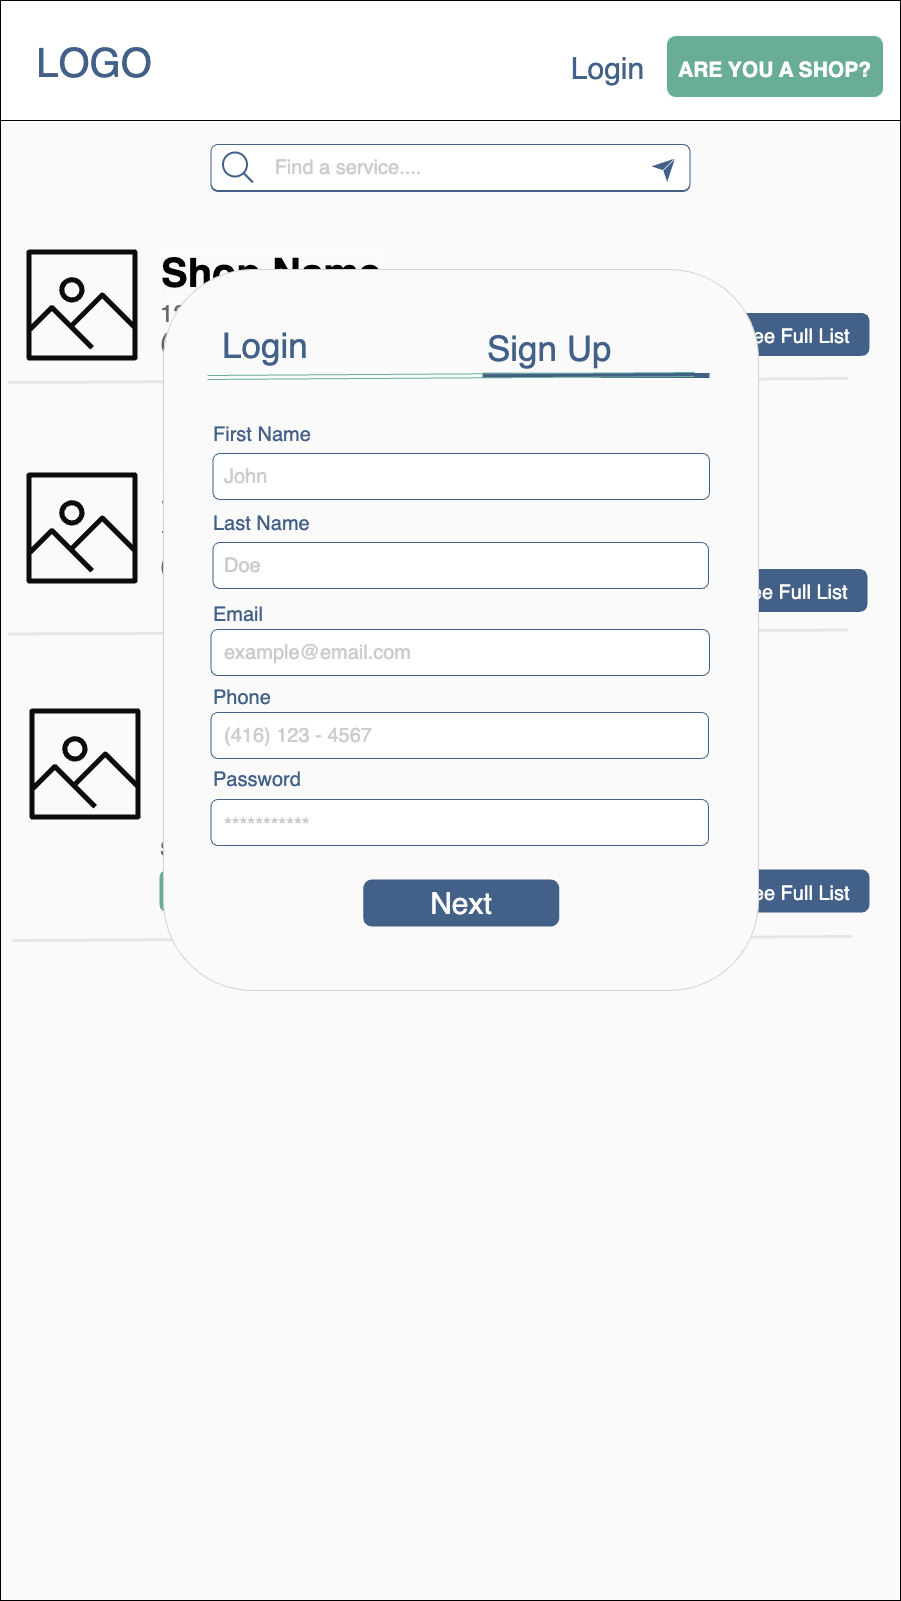

The diagram above was exported from draw.io. Its source (the exported page's mxGraphModel, read from the mxfile embedded in the PNG):
<mxGraphModel dx="4740" dy="3068" grid="0" gridSize="10" guides="1" tooltips="1" connect="1" arrows="1" fold="1" page="1" pageScale="1" pageWidth="1600" pageHeight="900" background="#FAFAFA" math="0" shadow="0">
  <root>
    <mxCell id="0" />
    <mxCell id="1" parent="0" />
    <mxCell id="2" value="" style="rounded=0;whiteSpace=wrap;html=1;strokeWidth=1;fontSize=30;fillColor=#FAFAFA;strokeColor=default;" vertex="1" parent="1">
      <mxGeometry x="2058" y="-7" width="900" height="1600" as="geometry" />
    </mxCell>
    <mxCell id="3" value="&lt;font color=&quot;#ffffff&quot;&gt;&lt;span style=&quot;font-size: 20px;&quot;&gt;See Full List&lt;/span&gt;&lt;/font&gt;" style="rounded=1;whiteSpace=wrap;html=1;labelBorderColor=none;strokeColor=#436188;strokeWidth=4;fontSize=26;fontColor=#B3B3B3;fillColor=#436188;gradientColor=none;" vertex="1" parent="1">
      <mxGeometry x="2780" y="307.5" width="145" height="39" as="geometry" />
    </mxCell>
    <mxCell id="4" value="&lt;font color=&quot;#ffffff&quot;&gt;&lt;span style=&quot;font-size: 20px;&quot;&gt;See Full List&lt;/span&gt;&lt;/font&gt;" style="rounded=1;whiteSpace=wrap;html=1;labelBorderColor=none;strokeColor=#436188;strokeWidth=4;fontSize=26;fontColor=#B3B3B3;fillColor=#436188;gradientColor=none;" vertex="1" parent="1">
      <mxGeometry x="2778" y="563.5" width="145" height="39" as="geometry" />
    </mxCell>
    <mxCell id="5" value="" style="endArrow=none;html=1;rounded=0;strokeWidth=3;fontSize=30;strokeColor=#E6E6E6;" edge="1" parent="1">
      <mxGeometry width="50" height="50" relative="1" as="geometry">
        <mxPoint x="2066" y="626.5" as="sourcePoint" />
        <mxPoint x="2906" y="622.5" as="targetPoint" />
      </mxGeometry>
    </mxCell>
    <mxCell id="6" value="" style="rounded=0;whiteSpace=wrap;html=1;fontSize=12;fontColor=#000000;" vertex="1" parent="1">
      <mxGeometry x="2058" y="-7" width="900" height="120" as="geometry" />
    </mxCell>
    <mxCell id="7" value="" style="sketch=0;outlineConnect=0;fontColor=#232F3E;gradientColor=none;fillColor=#0C0C0D;strokeColor=none;dashed=0;verticalLabelPosition=bottom;verticalAlign=top;align=center;html=1;fontSize=12;fontStyle=0;aspect=fixed;pointerEvents=1;shape=mxgraph.aws4.container_registry_image;labelBorderColor=none;" vertex="1" parent="1">
      <mxGeometry x="2084" y="242" width="111" height="111" as="geometry" />
    </mxCell>
    <mxCell id="8" value="&lt;font style=&quot;font-size: 40px;&quot;&gt;Shop Name&lt;/font&gt;" style="text;html=1;strokeColor=none;fillColor=none;align=left;verticalAlign=middle;whiteSpace=wrap;rounded=0;labelBorderColor=#FFFFFF;fontSize=30;fontStyle=1;aspect=fixed;" vertex="1" parent="1">
      <mxGeometry x="2216" y="252" width="294" height="26" as="geometry" />
    </mxCell>
    <mxCell id="9" value="&lt;div style=&quot;&quot;&gt;&lt;font style=&quot;font-size: 24px;&quot;&gt;123 Address St.&lt;br&gt;(416)123-4567&lt;/font&gt;&lt;/div&gt;" style="text;html=1;strokeColor=none;fillColor=none;align=left;verticalAlign=middle;whiteSpace=wrap;rounded=0;fontSize=20;fontColor=#666666;aspect=fixed;" vertex="1" parent="1">
      <mxGeometry x="2216" y="291" width="459" height="59" as="geometry" />
    </mxCell>
    <mxCell id="10" style="edgeStyle=orthogonalEdgeStyle;rounded=0;orthogonalLoop=1;jettySize=auto;html=1;exitX=0.5;exitY=1;exitDx=0;exitDy=0;fontSize=39;fontColor=#436188;" edge="1" source="8" target="8" parent="1">
      <mxGeometry relative="1" as="geometry" />
    </mxCell>
    <mxCell id="11" value="" style="endArrow=none;html=1;rounded=0;strokeWidth=3;fontSize=30;strokeColor=#E6E6E6;" edge="1" parent="1">
      <mxGeometry width="50" height="50" relative="1" as="geometry">
        <mxPoint x="2066" y="375" as="sourcePoint" />
        <mxPoint x="2906" y="371" as="targetPoint" />
      </mxGeometry>
    </mxCell>
    <mxCell id="12" value="" style="sketch=0;outlineConnect=0;fontColor=#232F3E;gradientColor=none;fillColor=#0C0C0D;strokeColor=none;dashed=0;verticalLabelPosition=bottom;verticalAlign=top;align=center;html=1;fontSize=12;fontStyle=0;aspect=fixed;pointerEvents=1;shape=mxgraph.aws4.container_registry_image;labelBorderColor=none;" vertex="1" parent="1">
      <mxGeometry x="2084" y="465" width="111" height="111" as="geometry" />
    </mxCell>
    <mxCell id="13" value="&lt;font style=&quot;font-size: 40px;&quot;&gt;Shop Name&lt;/font&gt;" style="text;html=1;strokeColor=none;fillColor=none;align=left;verticalAlign=middle;whiteSpace=wrap;rounded=0;labelBorderColor=#FFFFFF;fontSize=30;fontStyle=1;aspect=fixed;" vertex="1" parent="1">
      <mxGeometry x="2216" y="475" width="294" height="26" as="geometry" />
    </mxCell>
    <mxCell id="14" value="&lt;div style=&quot;&quot;&gt;&lt;font style=&quot;font-size: 24px;&quot;&gt;123 Address St.&lt;br&gt;(416)123-4567&lt;/font&gt;&lt;/div&gt;" style="text;html=1;strokeColor=none;fillColor=none;align=left;verticalAlign=middle;whiteSpace=wrap;rounded=0;fontSize=20;fontColor=#666666;aspect=fixed;" vertex="1" parent="1">
      <mxGeometry x="2216" y="514" width="459" height="59" as="geometry" />
    </mxCell>
    <mxCell id="15" style="edgeStyle=orthogonalEdgeStyle;rounded=0;orthogonalLoop=1;jettySize=auto;html=1;exitX=0.5;exitY=1;exitDx=0;exitDy=0;fontSize=39;fontColor=#436188;" edge="1" source="13" target="13" parent="1">
      <mxGeometry relative="1" as="geometry" />
    </mxCell>
    <mxCell id="16" value="" style="sketch=0;outlineConnect=0;fontColor=#232F3E;gradientColor=none;fillColor=#0C0C0D;strokeColor=none;dashed=0;verticalLabelPosition=bottom;verticalAlign=top;align=center;html=1;fontSize=12;fontStyle=0;aspect=fixed;pointerEvents=1;shape=mxgraph.aws4.container_registry_image;labelBorderColor=none;" vertex="1" parent="1">
      <mxGeometry x="2087" y="701" width="111" height="111" as="geometry" />
    </mxCell>
    <mxCell id="17" value="&lt;font style=&quot;font-size: 40px;&quot;&gt;Shop Name&lt;/font&gt;" style="text;html=1;strokeColor=none;fillColor=none;align=left;verticalAlign=middle;whiteSpace=wrap;rounded=0;labelBorderColor=#FFFFFF;fontSize=30;fontStyle=1;aspect=fixed;" vertex="1" parent="1">
      <mxGeometry x="2219" y="711" width="294" height="26" as="geometry" />
    </mxCell>
    <mxCell id="18" value="&lt;div style=&quot;&quot;&gt;&lt;font style=&quot;font-size: 24px;&quot;&gt;123 Address St.&lt;br&gt;(416)123-4567&lt;/font&gt;&lt;/div&gt;" style="text;html=1;strokeColor=none;fillColor=none;align=left;verticalAlign=middle;whiteSpace=wrap;rounded=0;fontSize=20;fontColor=#666666;aspect=fixed;" vertex="1" parent="1">
      <mxGeometry x="2219" y="750" width="459" height="59" as="geometry" />
    </mxCell>
    <mxCell id="19" style="edgeStyle=orthogonalEdgeStyle;rounded=0;orthogonalLoop=1;jettySize=auto;html=1;exitX=0.5;exitY=1;exitDx=0;exitDy=0;fontSize=39;fontColor=#436188;" edge="1" source="17" target="17" parent="1">
      <mxGeometry relative="1" as="geometry" />
    </mxCell>
    <mxCell id="20" value="" style="endArrow=none;html=1;rounded=0;strokeWidth=3;fontSize=30;strokeColor=#E6E6E6;" edge="1" parent="1">
      <mxGeometry width="50" height="50" relative="1" as="geometry">
        <mxPoint x="2070" y="933" as="sourcePoint" />
        <mxPoint x="2910" y="929" as="targetPoint" />
      </mxGeometry>
    </mxCell>
    <mxCell id="21" value="&lt;div style=&quot;text-align: center; font-size: 20px;&quot;&gt;&lt;font&gt;Services:&lt;/font&gt;&lt;/div&gt;" style="text;html=1;strokeColor=none;fillColor=none;align=left;verticalAlign=middle;whiteSpace=wrap;rounded=0;fontSize=20;fontColor=#666666;" vertex="1" parent="1">
      <mxGeometry x="2216" y="812" width="510" height="60" as="geometry" />
    </mxCell>
    <mxCell id="22" value="&lt;font style=&quot;font-size: 20px;&quot; color=&quot;#ffffff&quot;&gt;Oil Change&lt;/font&gt;" style="rounded=1;whiteSpace=wrap;html=1;labelBorderColor=none;strokeColor=#69AD96;strokeWidth=4;fontSize=26;fontColor=#B3B3B3;fillColor=#69AD96;gradientColor=none;" vertex="1" parent="1">
      <mxGeometry x="2219" y="864" width="117" height="39" as="geometry" />
    </mxCell>
    <mxCell id="23" value="&lt;font color=&quot;#ffffff&quot;&gt;&lt;span style=&quot;font-size: 20px;&quot;&gt;Tire Rotation&lt;/span&gt;&lt;/font&gt;" style="rounded=1;whiteSpace=wrap;html=1;labelBorderColor=none;strokeColor=#69AD96;strokeWidth=4;fontSize=26;fontColor=#B3B3B3;fillColor=#69AD96;gradientColor=none;" vertex="1" parent="1">
      <mxGeometry x="2353" y="864" width="138" height="39" as="geometry" />
    </mxCell>
    <mxCell id="24" value="&lt;font color=&quot;#ffffff&quot;&gt;&lt;span style=&quot;font-size: 20px;&quot;&gt;Tinting&lt;/span&gt;&lt;/font&gt;" style="rounded=1;whiteSpace=wrap;html=1;labelBorderColor=none;strokeColor=#69AD96;strokeWidth=4;fontSize=26;fontColor=#B3B3B3;fillColor=#69AD96;gradientColor=none;" vertex="1" parent="1">
      <mxGeometry x="2510" y="864" width="82" height="39" as="geometry" />
    </mxCell>
    <mxCell id="25" value="&lt;font color=&quot;#ffffff&quot;&gt;&lt;span style=&quot;font-size: 20px;&quot;&gt;Brake Change&lt;/span&gt;&lt;/font&gt;" style="rounded=1;whiteSpace=wrap;html=1;labelBorderColor=none;strokeColor=#69AD96;strokeWidth=4;fontSize=26;fontColor=#B3B3B3;fillColor=#69AD96;gradientColor=none;" vertex="1" parent="1">
      <mxGeometry x="2613" y="864" width="145" height="39" as="geometry" />
    </mxCell>
    <mxCell id="26" value="&lt;font color=&quot;#ffffff&quot;&gt;&lt;span style=&quot;font-size: 20px;&quot;&gt;See Full List&lt;/span&gt;&lt;/font&gt;" style="rounded=1;whiteSpace=wrap;html=1;labelBorderColor=none;strokeColor=#436188;strokeWidth=4;fontSize=26;fontColor=#B3B3B3;fillColor=#436188;gradientColor=none;" vertex="1" parent="1">
      <mxGeometry x="2780" y="864" width="145" height="39" as="geometry" />
    </mxCell>
    <mxCell id="27" value="" style="rounded=1;whiteSpace=wrap;html=1;strokeColor=#D4D3D3;fontColor=#0C0C0D;fillColor=#FAFAFA;" vertex="1" parent="1">
      <mxGeometry x="2221" y="262" width="595" height="721" as="geometry" />
    </mxCell>
    <mxCell id="28" value="&lt;font style=&quot;font-size: 35px;&quot;&gt;Login&lt;/font&gt;" style="text;html=1;strokeColor=none;fillColor=none;align=left;verticalAlign=middle;whiteSpace=wrap;rounded=0;fontSize=50;fontColor=#436188;" vertex="1" parent="1">
      <mxGeometry x="2278" y="302" width="274" height="60" as="geometry" />
    </mxCell>
    <mxCell id="29" value="" style="endArrow=none;html=1;rounded=0;fontSize=30;strokeWidth=5;strokeColor=#436188;" edge="1" parent="1">
      <mxGeometry width="50" height="50" relative="1" as="geometry">
        <mxPoint x="2540" y="367.7399999999998" as="sourcePoint" />
        <mxPoint x="2767" y="368" as="targetPoint" />
      </mxGeometry>
    </mxCell>
    <mxCell id="30" value="&lt;font style=&quot;font-size: 35px;&quot;&gt;Sign Up&lt;/font&gt;" style="text;html=1;strokeColor=none;fillColor=none;align=left;verticalAlign=middle;whiteSpace=wrap;rounded=0;fontSize=50;fontColor=#436188;" vertex="1" parent="1">
      <mxGeometry x="2543" y="305" width="155" height="60" as="geometry" />
    </mxCell>
    <mxCell id="31" value="" style="shape=link;html=1;rounded=0;fontSize=30;strokeColor=#69AD96;" edge="1" parent="1">
      <mxGeometry width="100" relative="1" as="geometry">
        <mxPoint x="2265" y="370" as="sourcePoint" />
        <mxPoint x="2752" y="367" as="targetPoint" />
      </mxGeometry>
    </mxCell>
    <mxCell id="32" value="&lt;font style=&quot;font-size: 30px;&quot;&gt;Next&lt;/font&gt;" style="rounded=1;whiteSpace=wrap;html=1;labelBorderColor=none;strokeColor=#436188;fontSize=31;fontColor=#FAFAFA;fillColor=#436188;gradientColor=none;strokeWidth=4;" vertex="1" parent="1">
      <mxGeometry x="2422.75" y="874" width="192" height="43" as="geometry" />
    </mxCell>
    <mxCell id="33" value="" style="rounded=1;whiteSpace=wrap;html=1;labelBorderColor=none;strokeColor=#436188;fontSize=20;fontColor=#666666;fillColor=#FFFFFF;" vertex="1" parent="1">
      <mxGeometry x="2268.5" y="138" width="479" height="46" as="geometry" />
    </mxCell>
    <mxCell id="34" value="&lt;font color=&quot;#436188&quot; style=&quot;font-size: 30px;&quot;&gt;Login&lt;/font&gt;" style="text;html=1;strokeColor=none;fillColor=none;align=center;verticalAlign=middle;whiteSpace=wrap;rounded=0;" vertex="1" parent="1">
      <mxGeometry x="2627" y="46" width="77" height="30" as="geometry" />
    </mxCell>
    <mxCell id="35" value="&lt;span style=&quot;font-size: 21px;&quot;&gt;&lt;b&gt;ARE YOU A SHOP?&lt;/b&gt;&lt;/span&gt;" style="rounded=1;whiteSpace=wrap;html=1;labelBorderColor=none;strokeColor=#FAFAFA;fontSize=30;fontColor=#FFFFFF;fillColor=#69AD96;" vertex="1" parent="1">
      <mxGeometry x="2724" y="28" width="217" height="62" as="geometry" />
    </mxCell>
    <mxCell id="36" value="&lt;font color=&quot;#436188&quot; style=&quot;font-size: 40px;&quot;&gt;LOGO&lt;/font&gt;" style="text;html=1;strokeColor=none;fillColor=none;align=center;verticalAlign=middle;whiteSpace=wrap;rounded=0;" vertex="1" parent="1">
      <mxGeometry x="2122" y="40" width="60" height="30" as="geometry" />
    </mxCell>
    <mxCell id="37" value="&lt;font color=&quot;#cccccc&quot;&gt;Find a service....&lt;/font&gt;" style="text;html=1;strokeColor=none;fillColor=none;align=center;verticalAlign=middle;whiteSpace=wrap;rounded=0;labelBorderColor=none;fontSize=20;fontColor=#666666;" vertex="1" parent="1">
      <mxGeometry x="2273" y="145" width="270" height="30" as="geometry" />
    </mxCell>
    <mxCell id="38" value="" style="rounded=1;whiteSpace=wrap;html=1;labelBorderColor=none;strokeColor=#436188;fontSize=20;fontColor=#666666;fillColor=#FFFFFF;" vertex="1" parent="1">
      <mxGeometry x="2268.5" y="137" width="479" height="46" as="geometry" />
    </mxCell>
    <mxCell id="39" value="" style="html=1;verticalLabelPosition=bottom;align=center;labelBackgroundColor=#ffffff;verticalAlign=top;strokeWidth=2;strokeColor=#436188;shadow=0;dashed=0;shape=mxgraph.ios7.icons.looking_glass;labelBorderColor=none;fontSize=20;fontColor=#666666;fillColor=#FFFFFF;" vertex="1" parent="1">
      <mxGeometry x="2280.5" y="145" width="30" height="30" as="geometry" />
    </mxCell>
    <mxCell id="40" value="&lt;font color=&quot;#cccccc&quot;&gt;Find a service....&lt;/font&gt;" style="text;html=1;strokeColor=none;fillColor=none;align=center;verticalAlign=middle;whiteSpace=wrap;rounded=0;labelBorderColor=none;fontSize=20;fontColor=#666666;" vertex="1" parent="1">
      <mxGeometry x="2270.5" y="145" width="270" height="30" as="geometry" />
    </mxCell>
    <mxCell id="41" value="" style="endArrow=classic;html=1;rounded=0;strokeColor=#436188;strokeWidth=5;fontSize=20;fontColor=#CCCCCC;" edge="1" parent="1">
      <mxGeometry x="-0.5556" y="-1" width="50" height="50" relative="1" as="geometry">
        <mxPoint x="2723.5" y="159.99999999999955" as="sourcePoint" />
        <mxPoint x="2732.5" y="151.00000000000045" as="targetPoint" />
        <mxPoint as="offset" />
      </mxGeometry>
    </mxCell>
    <mxCell id="42" value="" style="endArrow=none;html=1;rounded=0;strokeWidth=1;fontSize=20;fontColor=#CCCCCC;strokeColor=#FFFFFF;" edge="1" parent="1">
      <mxGeometry x="1" y="144" width="50" height="50" relative="1" as="geometry">
        <mxPoint x="2720.5" y="163" as="sourcePoint" />
        <mxPoint x="2732.5" y="151.00000000000045" as="targetPoint" />
        <mxPoint x="202" y="-1" as="offset" />
      </mxGeometry>
    </mxCell>
    <mxCell id="43" value="" style="rounded=1;whiteSpace=wrap;html=1;labelBorderColor=none;strokeColor=#436188;fontSize=20;fontColor=#666666;fillColor=#FFFFFF;" vertex="1" parent="1">
      <mxGeometry x="2268.5" y="792" width="497.5" height="46" as="geometry" />
    </mxCell>
    <mxCell id="44" value="&lt;font&gt;Password&lt;/font&gt;" style="text;html=1;strokeColor=none;fillColor=none;align=left;verticalAlign=middle;whiteSpace=wrap;rounded=0;labelBorderColor=none;fontSize=20;fontColor=#436188;" vertex="1" parent="1">
      <mxGeometry x="2268.5" y="756" width="206" height="31" as="geometry" />
    </mxCell>
    <mxCell id="45" value="" style="rounded=1;whiteSpace=wrap;html=1;labelBorderColor=none;strokeColor=#436188;fontSize=20;fontColor=#666666;fillColor=#FFFFFF;" vertex="1" parent="1">
      <mxGeometry x="2268.5" y="622" width="498.5" height="46" as="geometry" />
    </mxCell>
    <mxCell id="46" value="&lt;font color=&quot;#cccccc&quot;&gt;example@email.com&lt;/font&gt;" style="text;html=1;strokeColor=none;fillColor=none;align=left;verticalAlign=middle;whiteSpace=wrap;rounded=0;labelBorderColor=none;fontSize=20;fontColor=#666666;" vertex="1" parent="1">
      <mxGeometry x="2279.5" y="629.5" width="206" height="31" as="geometry" />
    </mxCell>
    <mxCell id="47" value="&lt;font&gt;First Name&lt;/font&gt;" style="text;html=1;strokeColor=none;fillColor=none;align=left;verticalAlign=middle;whiteSpace=wrap;rounded=0;labelBorderColor=none;fontSize=20;fontColor=#436188;" vertex="1" parent="1">
      <mxGeometry x="2268.5" y="411" width="206" height="31" as="geometry" />
    </mxCell>
    <mxCell id="48" value="&lt;font color=&quot;#cccccc&quot;&gt;***********&lt;/font&gt;" style="text;html=1;strokeColor=none;fillColor=none;align=left;verticalAlign=middle;whiteSpace=wrap;rounded=0;labelBorderColor=none;fontSize=20;fontColor=#666666;" vertex="1" parent="1">
      <mxGeometry x="2279.5" y="806" width="206" height="23" as="geometry" />
    </mxCell>
    <mxCell id="49" value="" style="rounded=1;whiteSpace=wrap;html=1;labelBorderColor=none;strokeColor=#436188;fontSize=20;fontColor=#666666;fillColor=#FFFFFF;" vertex="1" parent="1">
      <mxGeometry x="2270.5" y="446" width="496.5" height="46" as="geometry" />
    </mxCell>
    <mxCell id="50" value="&lt;font color=&quot;#cccccc&quot;&gt;John&lt;/font&gt;" style="text;html=1;strokeColor=none;fillColor=none;align=left;verticalAlign=middle;whiteSpace=wrap;rounded=0;labelBorderColor=none;fontSize=20;fontColor=#666666;" vertex="1" parent="1">
      <mxGeometry x="2279.5" y="453.5" width="206" height="31" as="geometry" />
    </mxCell>
    <mxCell id="51" value="&lt;font&gt;Last Name&lt;/font&gt;" style="text;html=1;strokeColor=none;fillColor=none;align=left;verticalAlign=middle;whiteSpace=wrap;rounded=0;labelBorderColor=none;fontSize=20;fontColor=#436188;" vertex="1" parent="1">
      <mxGeometry x="2268.5" y="500" width="206" height="31" as="geometry" />
    </mxCell>
    <mxCell id="52" value="" style="rounded=1;whiteSpace=wrap;html=1;labelBorderColor=none;strokeColor=#436188;fontSize=20;fontColor=#666666;fillColor=#FFFFFF;" vertex="1" parent="1">
      <mxGeometry x="2270.5" y="535" width="495.5" height="46" as="geometry" />
    </mxCell>
    <mxCell id="53" value="&lt;font color=&quot;#cccccc&quot;&gt;Doe&lt;/font&gt;" style="text;html=1;strokeColor=none;fillColor=none;align=left;verticalAlign=middle;whiteSpace=wrap;rounded=0;labelBorderColor=none;fontSize=20;fontColor=#666666;" vertex="1" parent="1">
      <mxGeometry x="2279.5" y="542.5" width="206" height="31" as="geometry" />
    </mxCell>
    <mxCell id="54" value="&lt;font&gt;Email&lt;/font&gt;" style="text;html=1;strokeColor=none;fillColor=none;align=left;verticalAlign=middle;whiteSpace=wrap;rounded=0;labelBorderColor=none;fontSize=20;fontColor=#436188;" vertex="1" parent="1">
      <mxGeometry x="2268.5" y="591" width="206" height="31" as="geometry" />
    </mxCell>
    <mxCell id="55" value="" style="rounded=1;whiteSpace=wrap;html=1;labelBorderColor=none;strokeColor=#436188;fontSize=20;fontColor=#666666;fillColor=#FFFFFF;" vertex="1" parent="1">
      <mxGeometry x="2268.5" y="705" width="497.5" height="46" as="geometry" />
    </mxCell>
    <mxCell id="56" value="&lt;font color=&quot;#cccccc&quot;&gt;(416) 123 - 4567&lt;/font&gt;" style="text;html=1;strokeColor=none;fillColor=none;align=left;verticalAlign=middle;whiteSpace=wrap;rounded=0;labelBorderColor=none;fontSize=20;fontColor=#666666;" vertex="1" parent="1">
      <mxGeometry x="2279.5" y="712.5" width="206" height="31" as="geometry" />
    </mxCell>
    <mxCell id="57" value="&lt;font&gt;Phone&lt;/font&gt;" style="text;html=1;strokeColor=none;fillColor=none;align=left;verticalAlign=middle;whiteSpace=wrap;rounded=0;labelBorderColor=none;fontSize=20;fontColor=#436188;" vertex="1" parent="1">
      <mxGeometry x="2268.5" y="674" width="206" height="31" as="geometry" />
    </mxCell>
  </root>
</mxGraphModel>